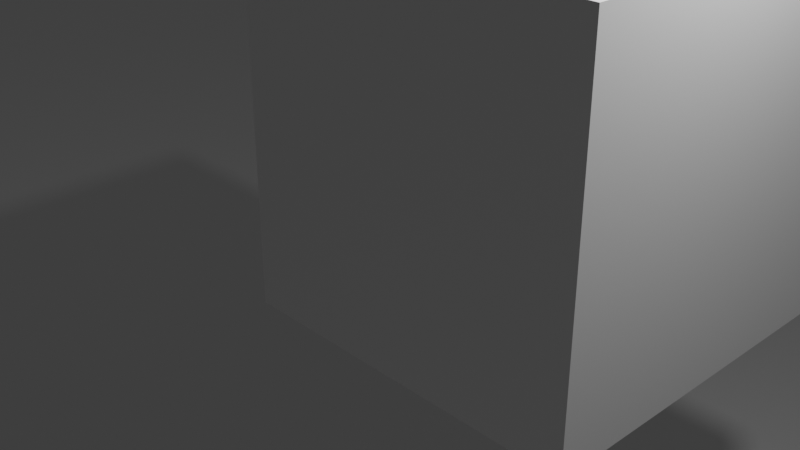 # Source: LSysteme.blend  (saved by Blender 2.82.7; exported with 4.5.12 LTS)
import bpy
from mathutils import Matrix  # noqa: F401  (used for matrix-valued properties, if any)

bpy.ops.wm.read_factory_settings(use_empty=True)
scene = bpy.context.scene
scene.name = 'Scene'

# ---- collections
col_collection = bpy.data.collections.new('Collection'); scene.collection.children.link(col_collection)
col_scene = bpy.data.collections.new('Scene'); scene.collection.children.link(col_scene)
col_cubes = bpy.data.collections.new('Cubes'); scene.collection.children.link(col_cubes)

# ---- world
world_world = bpy.data.worlds.new('World'); scene.world = world_world
world_world.use_nodes = True; world_world.node_tree.nodes.clear()
_N = world_world.node_tree.nodes; _L = world_world.node_tree.links
n0 = _N.new('ShaderNodeOutputWorld'); n0.name = 'World Output'; n0.location = (300, 300)
n1 = _N.new('ShaderNodeBackground'); n1.name = 'Background'; n1.location = (10, 300)
n1.inputs[0].default_value = (0.05088, 0.05088, 0.05088, 1.0)
_L.new(n1.outputs[0], n0.inputs[0])
n0.is_active_output = True
world_world.color = (0.05088, 0.05088, 0.05088)
world_world.use_sun_shadow = False
world_world.sun_shadow_jitter_overblur = 0.0

# ---- cameras
cam_camera = bpy.data.cameras.new('Camera')
cam_camera.clip_end = 100.0
cam_camera.ortho_scale = 7.314

# ---- lights
light_light = bpy.data.lights.new('Light', 'POINT')
light_light.transmission_factor = 0.0
light_light.energy = 1000.0
light_light.shadow_soft_size = 0.1
light_light.shadow_maximum_resolution = 0.006
light_light.use_absolute_resolution = True

# ---- meshes
me_plane = bpy.data.meshes.new('Plane')
me_plane.from_pydata([(-1.0, -1.0, 0.0), (1.0, -1.0, 0.0), (-1.0, 1.0, 0.0), (1.0, 1.0, 0.0)], [], [(0, 1, 3, 2)])
_uv = me_plane.uv_layers.new(name='UVMap')
_uv.uv.foreach_set('vector', [0.0, 0.0, 1.0, 0.0, 1.0, 1.0, 0.0, 1.0])
me_plane.use_remesh_fix_poles = True
me_plane.use_remesh_preserve_attributes = False
me_plane.use_mirror_vertex_groups = False
me_plane.update()
me_cube_008 = bpy.data.meshes.new('Cube.008')
me_cube_008.from_pydata([(-1.0, -1.0, -1.0), (-1.0, -1.0, 1.0), (-1.0, 1.0, -1.0), (-1.0, 1.0, 1.0), (1.0, -1.0, -1.0), (1.0, -1.0, 1.0), (1.0, 1.0, -1.0), (1.0, 1.0, 1.0)], [], [(0, 1, 3, 2), (2, 3, 7, 6), (6, 7, 5, 4), (4, 5, 1, 0), (2, 6, 4, 0), (7, 3, 1, 5)])
_uv = me_cube_008.uv_layers.new(name='UVMap')
_uv.uv.foreach_set('vector', [0.375, 0.0, 0.625, 0.0, 0.625, 0.25, 0.375, 0.25, 0.375, 0.25, 0.625, 0.25, 0.625, 0.5, 0.375, 0.5, 0.375, 0.5, 0.625, 0.5, 0.625, 0.75, 0.375, 0.75, 0.375, 0.75, 0.625, 0.75, 0.625, 1.0, 0.375, 1.0, 0.125, 0.5, 0.375, 0.5, 0.375, 0.75, 0.125, 0.75, 0.625, 0.5, 0.875, 0.5, 0.875, 0.75, 0.625, 0.75])
me_cube_008.use_remesh_fix_poles = True
me_cube_008.use_remesh_preserve_attributes = False
me_cube_008.use_mirror_vertex_groups = False
me_cube_008.update()
me_cube_009 = bpy.data.meshes.new('Cube.009')
me_cube_009.from_pydata([(-1.0, -1.0, -1.0), (-1.0, -1.0, 1.0), (-1.0, 1.0, -1.0), (-1.0, 1.0, 1.0), (1.0, -1.0, -1.0), (1.0, -1.0, 1.0), (1.0, 1.0, -1.0), (1.0, 1.0, 1.0)], [], [(0, 1, 3, 2), (2, 3, 7, 6), (6, 7, 5, 4), (4, 5, 1, 0), (2, 6, 4, 0), (7, 3, 1, 5)])
_uv = me_cube_009.uv_layers.new(name='UVMap')
_uv.uv.foreach_set('vector', [0.375, 0.0, 0.625, 0.0, 0.625, 0.25, 0.375, 0.25, 0.375, 0.25, 0.625, 0.25, 0.625, 0.5, 0.375, 0.5, 0.375, 0.5, 0.625, 0.5, 0.625, 0.75, 0.375, 0.75, 0.375, 0.75, 0.625, 0.75, 0.625, 1.0, 0.375, 1.0, 0.125, 0.5, 0.375, 0.5, 0.375, 0.75, 0.125, 0.75, 0.625, 0.5, 0.875, 0.5, 0.875, 0.75, 0.625, 0.75])
me_cube_009.use_remesh_fix_poles = True
me_cube_009.use_remesh_preserve_attributes = False
me_cube_009.use_mirror_vertex_groups = False
me_cube_009.update()
me_cube_010 = bpy.data.meshes.new('Cube.010')
me_cube_010.from_pydata([(-1.0, -1.0, -1.0), (-1.0, -1.0, 1.0), (-1.0, 1.0, -1.0), (-1.0, 1.0, 1.0), (1.0, -1.0, -1.0), (1.0, -1.0, 1.0), (1.0, 1.0, -1.0), (1.0, 1.0, 1.0)], [], [(0, 1, 3, 2), (2, 3, 7, 6), (6, 7, 5, 4), (4, 5, 1, 0), (2, 6, 4, 0), (7, 3, 1, 5)])
_uv = me_cube_010.uv_layers.new(name='UVMap')
_uv.uv.foreach_set('vector', [0.375, 0.0, 0.625, 0.0, 0.625, 0.25, 0.375, 0.25, 0.375, 0.25, 0.625, 0.25, 0.625, 0.5, 0.375, 0.5, 0.375, 0.5, 0.625, 0.5, 0.625, 0.75, 0.375, 0.75, 0.375, 0.75, 0.625, 0.75, 0.625, 1.0, 0.375, 1.0, 0.125, 0.5, 0.375, 0.5, 0.375, 0.75, 0.125, 0.75, 0.625, 0.5, 0.875, 0.5, 0.875, 0.75, 0.625, 0.75])
me_cube_010.use_remesh_fix_poles = True
me_cube_010.use_remesh_preserve_attributes = False
me_cube_010.use_mirror_vertex_groups = False
me_cube_010.update()
me_cube_011 = bpy.data.meshes.new('Cube.011')
me_cube_011.from_pydata([(-1.0, -1.0, -1.0), (-1.0, -1.0, 1.0), (-1.0, 1.0, -1.0), (-1.0, 1.0, 1.0), (1.0, -1.0, -1.0), (1.0, -1.0, 1.0), (1.0, 1.0, -1.0), (1.0, 1.0, 1.0)], [], [(0, 1, 3, 2), (2, 3, 7, 6), (6, 7, 5, 4), (4, 5, 1, 0), (2, 6, 4, 0), (7, 3, 1, 5)])
_uv = me_cube_011.uv_layers.new(name='UVMap')
_uv.uv.foreach_set('vector', [0.375, 0.0, 0.625, 0.0, 0.625, 0.25, 0.375, 0.25, 0.375, 0.25, 0.625, 0.25, 0.625, 0.5, 0.375, 0.5, 0.375, 0.5, 0.625, 0.5, 0.625, 0.75, 0.375, 0.75, 0.375, 0.75, 0.625, 0.75, 0.625, 1.0, 0.375, 1.0, 0.125, 0.5, 0.375, 0.5, 0.375, 0.75, 0.125, 0.75, 0.625, 0.5, 0.875, 0.5, 0.875, 0.75, 0.625, 0.75])
me_cube_011.use_remesh_fix_poles = True
me_cube_011.use_remesh_preserve_attributes = False
me_cube_011.use_mirror_vertex_groups = False
me_cube_011.update()
me_cube_012 = bpy.data.meshes.new('Cube.012')
me_cube_012.from_pydata([(-1.0, -1.0, -1.0), (-1.0, -1.0, 1.0), (-1.0, 1.0, -1.0), (-1.0, 1.0, 1.0), (1.0, -1.0, -1.0), (1.0, -1.0, 1.0), (1.0, 1.0, -1.0), (1.0, 1.0, 1.0)], [], [(0, 1, 3, 2), (2, 3, 7, 6), (6, 7, 5, 4), (4, 5, 1, 0), (2, 6, 4, 0), (7, 3, 1, 5)])
_uv = me_cube_012.uv_layers.new(name='UVMap')
_uv.uv.foreach_set('vector', [0.375, 0.0, 0.625, 0.0, 0.625, 0.25, 0.375, 0.25, 0.375, 0.25, 0.625, 0.25, 0.625, 0.5, 0.375, 0.5, 0.375, 0.5, 0.625, 0.5, 0.625, 0.75, 0.375, 0.75, 0.375, 0.75, 0.625, 0.75, 0.625, 1.0, 0.375, 1.0, 0.125, 0.5, 0.375, 0.5, 0.375, 0.75, 0.125, 0.75, 0.625, 0.5, 0.875, 0.5, 0.875, 0.75, 0.625, 0.75])
me_cube_012.use_remesh_fix_poles = True
me_cube_012.use_remesh_preserve_attributes = False
me_cube_012.use_mirror_vertex_groups = False
me_cube_012.update()
me_cube_013 = bpy.data.meshes.new('Cube.013')
me_cube_013.from_pydata([(-1.0, -1.0, -1.0), (-1.0, -1.0, 1.0), (-1.0, 1.0, -1.0), (-1.0, 1.0, 1.0), (1.0, -1.0, -1.0), (1.0, -1.0, 1.0), (1.0, 1.0, -1.0), (1.0, 1.0, 1.0)], [], [(0, 1, 3, 2), (2, 3, 7, 6), (6, 7, 5, 4), (4, 5, 1, 0), (2, 6, 4, 0), (7, 3, 1, 5)])
_uv = me_cube_013.uv_layers.new(name='UVMap')
_uv.uv.foreach_set('vector', [0.375, 0.0, 0.625, 0.0, 0.625, 0.25, 0.375, 0.25, 0.375, 0.25, 0.625, 0.25, 0.625, 0.5, 0.375, 0.5, 0.375, 0.5, 0.625, 0.5, 0.625, 0.75, 0.375, 0.75, 0.375, 0.75, 0.625, 0.75, 0.625, 1.0, 0.375, 1.0, 0.125, 0.5, 0.375, 0.5, 0.375, 0.75, 0.125, 0.75, 0.625, 0.5, 0.875, 0.5, 0.875, 0.75, 0.625, 0.75])
me_cube_013.use_remesh_fix_poles = True
me_cube_013.use_remesh_preserve_attributes = False
me_cube_013.use_mirror_vertex_groups = False
me_cube_013.update()
me_cube_014 = bpy.data.meshes.new('Cube.014')
me_cube_014.from_pydata([(-1.0, -1.0, -1.0), (-1.0, -1.0, 1.0), (-1.0, 1.0, -1.0), (-1.0, 1.0, 1.0), (1.0, -1.0, -1.0), (1.0, -1.0, 1.0), (1.0, 1.0, -1.0), (1.0, 1.0, 1.0)], [], [(0, 1, 3, 2), (2, 3, 7, 6), (6, 7, 5, 4), (4, 5, 1, 0), (2, 6, 4, 0), (7, 3, 1, 5)])
_uv = me_cube_014.uv_layers.new(name='UVMap')
_uv.uv.foreach_set('vector', [0.375, 0.0, 0.625, 0.0, 0.625, 0.25, 0.375, 0.25, 0.375, 0.25, 0.625, 0.25, 0.625, 0.5, 0.375, 0.5, 0.375, 0.5, 0.625, 0.5, 0.625, 0.75, 0.375, 0.75, 0.375, 0.75, 0.625, 0.75, 0.625, 1.0, 0.375, 1.0, 0.125, 0.5, 0.375, 0.5, 0.375, 0.75, 0.125, 0.75, 0.625, 0.5, 0.875, 0.5, 0.875, 0.75, 0.625, 0.75])
me_cube_014.use_remesh_fix_poles = True
me_cube_014.use_remesh_preserve_attributes = False
me_cube_014.use_mirror_vertex_groups = False
me_cube_014.update()
me_cube_015 = bpy.data.meshes.new('Cube.015')
me_cube_015.from_pydata([(-1.0, -1.0, -1.0), (-1.0, -1.0, 1.0), (-1.0, 1.0, -1.0), (-1.0, 1.0, 1.0), (1.0, -1.0, -1.0), (1.0, -1.0, 1.0), (1.0, 1.0, -1.0), (1.0, 1.0, 1.0)], [], [(0, 1, 3, 2), (2, 3, 7, 6), (6, 7, 5, 4), (4, 5, 1, 0), (2, 6, 4, 0), (7, 3, 1, 5)])
_uv = me_cube_015.uv_layers.new(name='UVMap')
_uv.uv.foreach_set('vector', [0.375, 0.0, 0.625, 0.0, 0.625, 0.25, 0.375, 0.25, 0.375, 0.25, 0.625, 0.25, 0.625, 0.5, 0.375, 0.5, 0.375, 0.5, 0.625, 0.5, 0.625, 0.75, 0.375, 0.75, 0.375, 0.75, 0.625, 0.75, 0.625, 1.0, 0.375, 1.0, 0.125, 0.5, 0.375, 0.5, 0.375, 0.75, 0.125, 0.75, 0.625, 0.5, 0.875, 0.5, 0.875, 0.75, 0.625, 0.75])
me_cube_015.use_remesh_fix_poles = True
me_cube_015.use_remesh_preserve_attributes = False
me_cube_015.use_mirror_vertex_groups = False
me_cube_015.update()

# ---- objects
ob_plane = bpy.data.objects.new('Plane', me_plane)
ob_camera = bpy.data.objects.new('Camera', cam_camera)
ob_light = bpy.data.objects.new('Light', light_light)
ob_cube_002 = bpy.data.objects.new('Cube.002', me_cube_008)
ob_cube_003 = bpy.data.objects.new('Cube.003', me_cube_009)
ob_cube_004 = bpy.data.objects.new('Cube.004', me_cube_010)
ob_cube_005 = bpy.data.objects.new('Cube.005', me_cube_011)
ob_cube_006 = bpy.data.objects.new('Cube.006', me_cube_012)
ob_cube_007 = bpy.data.objects.new('Cube.007', me_cube_013)
ob_cube_008 = bpy.data.objects.new('Cube.008', me_cube_014)
ob_cube_009 = bpy.data.objects.new('Cube.009', me_cube_015)

# ---- transforms, parenting, visibility, modifiers, constraints
ob_plane.location = (0.0, 0.0, -9.809)
ob_plane.scale = (50.0, 50.0, 50.0)
ob_plane.lineart.crease_threshold = 0.0
ob_camera.location = (7.359, -6.926, 4.958)
ob_camera.rotation_euler = (1.109, 0.0, 0.8149)
ob_camera.lock_rotations_4d = False
ob_camera.empty_display_type = 'ARROWS'
ob_camera.color = (0.0, 0.0, 0.0, 0.0)
ob_camera.display_type = 'WIRE'
ob_camera.lineart.crease_threshold = 0.0
ob_light.location = (4.076, 1.005, 5.904)
ob_light.rotation_euler = (0.6503, 0.05522, 1.866)
ob_light.lock_rotations_4d = False
ob_light.empty_display_type = 'ARROWS'
ob_light.color = (0.0, 0.0, 0.0, 0.0)
ob_light.lineart.crease_threshold = 0.0
ob_cube_002.location = (0.0, 0.0, 0.0)
ob_cube_002.lineart.crease_threshold = 0.0
ob_cube_003.location = (2.0, 0.0, 0.0)
ob_cube_003.lineart.crease_threshold = 0.0
ob_cube_004.location = (0.0, 2.0, 0.0)
ob_cube_004.lineart.crease_threshold = 0.0
ob_cube_005.location = (2.0, 2.0, 0.0)
ob_cube_005.lineart.crease_threshold = 0.0
ob_cube_006.location = (0.0, 0.0, 2.0)
ob_cube_006.lineart.crease_threshold = 0.0
ob_cube_007.location = (2.0, 0.0, 2.0)
ob_cube_007.lineart.crease_threshold = 0.0
ob_cube_008.location = (0.0, 2.0, 2.0)
ob_cube_008.lineart.crease_threshold = 0.0
ob_cube_009.location = (2.0, 2.0, 2.0)
ob_cube_009.lineart.crease_threshold = 0.0

# ---- collection membership
col_collection.objects.link(ob_plane)
col_scene.objects.link(ob_camera)
col_scene.objects.link(ob_light)
col_cubes.objects.link(ob_cube_002)
col_cubes.objects.link(ob_cube_003)
col_cubes.objects.link(ob_cube_004)
col_cubes.objects.link(ob_cube_005)
col_cubes.objects.link(ob_cube_006)
col_cubes.objects.link(ob_cube_007)
col_cubes.objects.link(ob_cube_008)
col_cubes.objects.link(ob_cube_009)

# ---- scene / render settings (as saved in the file)
scene.camera = ob_camera
scene.frame_start = 1; scene.frame_end = 500; scene.frame_set(1)
scene.render.engine = 'BLENDER_EEVEE_NEXT'
scene.cycles.use_denoising = False
scene.cycles.samples = 128
scene.cycles.sampling_pattern = 'TABULATED_SOBOL'
scene.cycles.use_adaptive_sampling = False
scene.cycles.use_light_tree = False
scene.view_settings.view_transform = 'Filmic'
bpy.context.view_layer.update()

